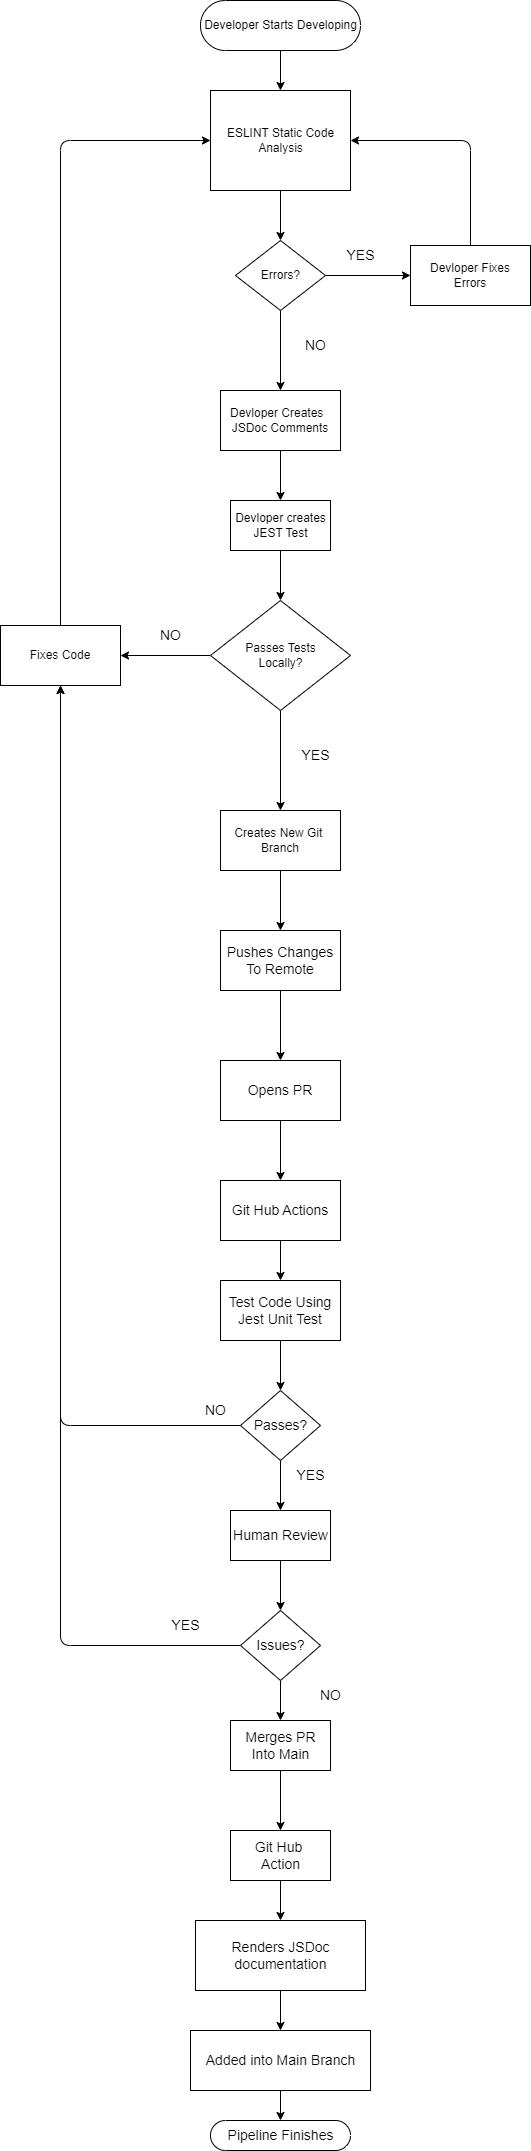

The diagram above was exported from draw.io. Its source (the exported page's mxGraphModel, read from the mxfile embedded in the PNG):
<mxGraphModel dx="2141" dy="564" grid="1" gridSize="10" guides="1" tooltips="1" connect="1" arrows="1" fold="1" page="1" pageScale="1" pageWidth="850" pageHeight="1100" background="#ffffff" math="0" shadow="0">
  <root>
    <mxCell id="0" />
    <mxCell id="1" parent="0" />
    <mxCell id="4" style="edgeStyle=none;html=1;entryX=0.5;entryY=0;entryDx=0;entryDy=0;" edge="1" parent="1" source="2" target="3">
      <mxGeometry relative="1" as="geometry" />
    </mxCell>
    <mxCell id="2" value="Developer Starts Developing" style="html=1;dashed=0;whitespace=wrap;shape=mxgraph.dfd.start" vertex="1" parent="1">
      <mxGeometry x="140" y="40" width="160" height="50" as="geometry" />
    </mxCell>
    <mxCell id="6" style="edgeStyle=none;html=1;entryX=0.5;entryY=0;entryDx=0;entryDy=0;" edge="1" parent="1" source="3" target="5">
      <mxGeometry relative="1" as="geometry" />
    </mxCell>
    <mxCell id="3" value="ESLINT Static Code &lt;br&gt;Analysis" style="html=1;dashed=0;whitespace=wrap;" vertex="1" parent="1">
      <mxGeometry x="150" y="130" width="140" height="100" as="geometry" />
    </mxCell>
    <mxCell id="8" style="edgeStyle=none;html=1;entryX=0.5;entryY=0;entryDx=0;entryDy=0;" edge="1" parent="1" source="5" target="7">
      <mxGeometry relative="1" as="geometry" />
    </mxCell>
    <mxCell id="12" style="edgeStyle=none;html=1;entryX=0;entryY=0.5;entryDx=0;entryDy=0;" edge="1" parent="1" source="5" target="11">
      <mxGeometry relative="1" as="geometry" />
    </mxCell>
    <mxCell id="5" value="Errors?" style="shape=rhombus;html=1;dashed=0;whitespace=wrap;perimeter=rhombusPerimeter;" vertex="1" parent="1">
      <mxGeometry x="175" y="280" width="90" height="70" as="geometry" />
    </mxCell>
    <mxCell id="16" style="edgeStyle=none;html=1;entryX=0.5;entryY=0;entryDx=0;entryDy=0;" edge="1" parent="1" source="7" target="15">
      <mxGeometry relative="1" as="geometry" />
    </mxCell>
    <mxCell id="7" value="Devloper Creates&amp;nbsp;&amp;nbsp;&lt;br&gt;JSDoc Comments" style="rounded=0;whiteSpace=wrap;html=1;" vertex="1" parent="1">
      <mxGeometry x="160" y="430" width="120" height="60" as="geometry" />
    </mxCell>
    <mxCell id="9" value="NO" style="text;html=1;align=center;verticalAlign=middle;resizable=0;points=[];autosize=1;strokeColor=none;fillColor=none;fontSize=14;" vertex="1" parent="1">
      <mxGeometry x="235" y="370" width="40" height="30" as="geometry" />
    </mxCell>
    <mxCell id="10" value="YES" style="text;html=1;align=center;verticalAlign=middle;resizable=0;points=[];autosize=1;strokeColor=none;fillColor=none;fontSize=14;" vertex="1" parent="1">
      <mxGeometry x="275" y="280" width="50" height="30" as="geometry" />
    </mxCell>
    <mxCell id="14" style="edgeStyle=none;html=1;entryX=1;entryY=0.5;entryDx=0;entryDy=0;" edge="1" parent="1" source="11" target="3">
      <mxGeometry relative="1" as="geometry">
        <mxPoint x="410" y="150" as="targetPoint" />
        <Array as="points">
          <mxPoint x="410" y="180" />
        </Array>
      </mxGeometry>
    </mxCell>
    <mxCell id="11" value="Devloper Fixes&lt;br&gt;Errors" style="rounded=0;whiteSpace=wrap;html=1;" vertex="1" parent="1">
      <mxGeometry x="350" y="285" width="120" height="60" as="geometry" />
    </mxCell>
    <mxCell id="18" style="edgeStyle=none;html=1;entryX=0.5;entryY=0;entryDx=0;entryDy=0;" edge="1" parent="1" source="15" target="17">
      <mxGeometry relative="1" as="geometry" />
    </mxCell>
    <mxCell id="15" value="Devloper creates&lt;br&gt;JEST Test&lt;br&gt;" style="html=1;dashed=0;whitespace=wrap;" vertex="1" parent="1">
      <mxGeometry x="170" y="540" width="100" height="50" as="geometry" />
    </mxCell>
    <mxCell id="21" style="edgeStyle=none;html=1;entryX=1;entryY=0.5;entryDx=0;entryDy=0;" edge="1" parent="1" source="17" target="19">
      <mxGeometry relative="1" as="geometry" />
    </mxCell>
    <mxCell id="24" style="edgeStyle=none;html=1;entryX=0.5;entryY=0;entryDx=0;entryDy=0;" edge="1" parent="1" source="17" target="23">
      <mxGeometry relative="1" as="geometry" />
    </mxCell>
    <mxCell id="17" value="Passes Tests&lt;br&gt;Locally?" style="shape=rhombus;html=1;dashed=0;whitespace=wrap;perimeter=rhombusPerimeter;" vertex="1" parent="1">
      <mxGeometry x="150" y="640" width="140" height="110" as="geometry" />
    </mxCell>
    <mxCell id="22" style="edgeStyle=none;html=1;entryX=0;entryY=0.5;entryDx=0;entryDy=0;" edge="1" parent="1" source="19" target="3">
      <mxGeometry relative="1" as="geometry">
        <mxPoint x="20" y="160" as="targetPoint" />
        <Array as="points">
          <mxPoint y="180" />
        </Array>
      </mxGeometry>
    </mxCell>
    <mxCell id="19" value="Fixes Code" style="rounded=0;whiteSpace=wrap;html=1;" vertex="1" parent="1">
      <mxGeometry x="-60" y="665" width="120" height="60" as="geometry" />
    </mxCell>
    <mxCell id="20" value="&lt;font style=&quot;font-size: 14px;&quot;&gt;NO&lt;/font&gt;" style="text;html=1;align=center;verticalAlign=middle;resizable=0;points=[];autosize=1;strokeColor=none;fillColor=none;" vertex="1" parent="1">
      <mxGeometry x="90" y="660" width="40" height="30" as="geometry" />
    </mxCell>
    <mxCell id="27" style="edgeStyle=none;html=1;entryX=0.5;entryY=0;entryDx=0;entryDy=0;fontSize=14;" edge="1" parent="1" source="23" target="26">
      <mxGeometry relative="1" as="geometry" />
    </mxCell>
    <mxCell id="23" value="Creates New Git&amp;nbsp;&lt;br&gt;Branch" style="rounded=0;whiteSpace=wrap;html=1;" vertex="1" parent="1">
      <mxGeometry x="160" y="850" width="120" height="60" as="geometry" />
    </mxCell>
    <mxCell id="25" value="YES" style="text;html=1;align=center;verticalAlign=middle;resizable=0;points=[];autosize=1;strokeColor=none;fillColor=none;fontSize=14;" vertex="1" parent="1">
      <mxGeometry x="230" y="780" width="50" height="30" as="geometry" />
    </mxCell>
    <mxCell id="29" style="edgeStyle=none;html=1;entryX=0.5;entryY=0;entryDx=0;entryDy=0;fontSize=14;" edge="1" parent="1" source="26" target="28">
      <mxGeometry relative="1" as="geometry" />
    </mxCell>
    <mxCell id="26" value="Pushes Changes&lt;br&gt;To Remote" style="rounded=0;whiteSpace=wrap;html=1;fontSize=14;" vertex="1" parent="1">
      <mxGeometry x="160" y="970" width="120" height="60" as="geometry" />
    </mxCell>
    <mxCell id="31" style="edgeStyle=none;html=1;entryX=0.5;entryY=0;entryDx=0;entryDy=0;fontSize=14;" edge="1" parent="1" source="28" target="30">
      <mxGeometry relative="1" as="geometry" />
    </mxCell>
    <mxCell id="28" value="Opens PR" style="rounded=0;whiteSpace=wrap;html=1;fontSize=14;" vertex="1" parent="1">
      <mxGeometry x="160" y="1100" width="120" height="60" as="geometry" />
    </mxCell>
    <mxCell id="34" style="edgeStyle=none;html=1;entryX=0.5;entryY=0;entryDx=0;entryDy=0;fontSize=14;" edge="1" parent="1" source="30" target="32">
      <mxGeometry relative="1" as="geometry" />
    </mxCell>
    <mxCell id="30" value="Git Hub Actions" style="rounded=0;whiteSpace=wrap;html=1;fontSize=14;" vertex="1" parent="1">
      <mxGeometry x="160" y="1220" width="120" height="60" as="geometry" />
    </mxCell>
    <mxCell id="36" style="edgeStyle=none;html=1;entryX=0.5;entryY=0;entryDx=0;entryDy=0;fontSize=14;" edge="1" parent="1" source="32" target="35">
      <mxGeometry relative="1" as="geometry" />
    </mxCell>
    <mxCell id="32" value="Test Code Using&lt;br&gt;Jest Unit Test" style="rounded=0;whiteSpace=wrap;html=1;fontSize=14;" vertex="1" parent="1">
      <mxGeometry x="160" y="1320" width="120" height="60" as="geometry" />
    </mxCell>
    <mxCell id="38" value="" style="edgeStyle=none;html=1;fontSize=14;entryX=0.5;entryY=1;entryDx=0;entryDy=0;" edge="1" parent="1" source="35" target="19">
      <mxGeometry relative="1" as="geometry">
        <mxPoint x="10" y="1465" as="targetPoint" />
        <Array as="points">
          <mxPoint y="1465" />
        </Array>
      </mxGeometry>
    </mxCell>
    <mxCell id="41" style="edgeStyle=none;html=1;entryX=0.5;entryY=0;entryDx=0;entryDy=0;fontSize=14;" edge="1" parent="1" source="35" target="40">
      <mxGeometry relative="1" as="geometry" />
    </mxCell>
    <mxCell id="35" value="Passes?" style="shape=rhombus;html=1;dashed=0;whitespace=wrap;perimeter=rhombusPerimeter;fontSize=14;" vertex="1" parent="1">
      <mxGeometry x="180" y="1430" width="80" height="70" as="geometry" />
    </mxCell>
    <mxCell id="39" value="NO" style="text;html=1;align=center;verticalAlign=middle;resizable=0;points=[];autosize=1;strokeColor=none;fillColor=none;fontSize=14;" vertex="1" parent="1">
      <mxGeometry x="135" y="1435" width="40" height="30" as="geometry" />
    </mxCell>
    <mxCell id="44" style="edgeStyle=none;html=1;entryX=0.5;entryY=0;entryDx=0;entryDy=0;fontSize=14;" edge="1" parent="1" source="40" target="43">
      <mxGeometry relative="1" as="geometry" />
    </mxCell>
    <mxCell id="40" value="Human Review" style="html=1;dashed=0;whitespace=wrap;fontSize=14;" vertex="1" parent="1">
      <mxGeometry x="170" y="1550" width="100" height="50" as="geometry" />
    </mxCell>
    <mxCell id="47" value="" style="edgeStyle=none;html=1;fontSize=14;" edge="1" parent="1" source="43" target="45">
      <mxGeometry relative="1" as="geometry" />
    </mxCell>
    <mxCell id="49" style="edgeStyle=none;html=1;exitX=0;exitY=0.5;exitDx=0;exitDy=0;fontSize=14;entryX=0.5;entryY=1;entryDx=0;entryDy=0;" edge="1" parent="1" source="43" target="19">
      <mxGeometry relative="1" as="geometry">
        <mxPoint y="1460" as="targetPoint" />
        <Array as="points">
          <mxPoint y="1685" />
        </Array>
      </mxGeometry>
    </mxCell>
    <mxCell id="43" value="Issues?" style="shape=rhombus;html=1;dashed=0;whitespace=wrap;perimeter=rhombusPerimeter;fontSize=14;" vertex="1" parent="1">
      <mxGeometry x="180" y="1650" width="80" height="70" as="geometry" />
    </mxCell>
    <mxCell id="52" style="edgeStyle=none;html=1;entryX=0.5;entryY=0;entryDx=0;entryDy=0;fontSize=14;" edge="1" parent="1" source="45" target="51">
      <mxGeometry relative="1" as="geometry" />
    </mxCell>
    <mxCell id="45" value="Merges PR&lt;br&gt;Into Main" style="html=1;dashed=0;whitespace=wrap;fontSize=14;" vertex="1" parent="1">
      <mxGeometry x="170" y="1760" width="100" height="50" as="geometry" />
    </mxCell>
    <mxCell id="46" value="NO" style="text;html=1;align=center;verticalAlign=middle;resizable=0;points=[];autosize=1;strokeColor=none;fillColor=none;fontSize=14;" vertex="1" parent="1">
      <mxGeometry x="250" y="1720" width="40" height="30" as="geometry" />
    </mxCell>
    <mxCell id="48" value="YES" style="text;html=1;align=center;verticalAlign=middle;resizable=0;points=[];autosize=1;strokeColor=none;fillColor=none;fontSize=14;" vertex="1" parent="1">
      <mxGeometry x="100" y="1650" width="50" height="30" as="geometry" />
    </mxCell>
    <mxCell id="50" value="YES" style="text;html=1;align=center;verticalAlign=middle;resizable=0;points=[];autosize=1;strokeColor=none;fillColor=none;fontSize=14;" vertex="1" parent="1">
      <mxGeometry x="225" y="1500" width="50" height="30" as="geometry" />
    </mxCell>
    <mxCell id="54" style="edgeStyle=none;html=1;entryX=0.5;entryY=0;entryDx=0;entryDy=0;fontSize=14;" edge="1" parent="1" source="51" target="53">
      <mxGeometry relative="1" as="geometry" />
    </mxCell>
    <mxCell id="51" value="Git Hub&amp;nbsp;&lt;br&gt;Action" style="html=1;dashed=0;whitespace=wrap;fontSize=14;" vertex="1" parent="1">
      <mxGeometry x="170" y="1870" width="100" height="50" as="geometry" />
    </mxCell>
    <mxCell id="56" style="edgeStyle=none;html=1;entryX=0.5;entryY=0;entryDx=0;entryDy=0;fontSize=14;" edge="1" parent="1" source="53" target="55">
      <mxGeometry relative="1" as="geometry" />
    </mxCell>
    <mxCell id="53" value="Renders JSDoc&lt;br&gt;documentation" style="html=1;dashed=0;whitespace=wrap;fontSize=14;" vertex="1" parent="1">
      <mxGeometry x="135" y="1960" width="170" height="70" as="geometry" />
    </mxCell>
    <mxCell id="58" value="" style="edgeStyle=none;html=1;fontSize=14;" edge="1" parent="1" source="55" target="57">
      <mxGeometry relative="1" as="geometry" />
    </mxCell>
    <mxCell id="55" value="Added into Main Branch" style="html=1;dashed=0;whitespace=wrap;fontSize=14;" vertex="1" parent="1">
      <mxGeometry x="130" y="2070" width="180" height="60" as="geometry" />
    </mxCell>
    <mxCell id="57" value="Pipeline Finishes" style="html=1;dashed=0;whitespace=wrap;shape=mxgraph.dfd.start;fontSize=14;" vertex="1" parent="1">
      <mxGeometry x="150" y="2160" width="140" height="30" as="geometry" />
    </mxCell>
  </root>
</mxGraphModel>